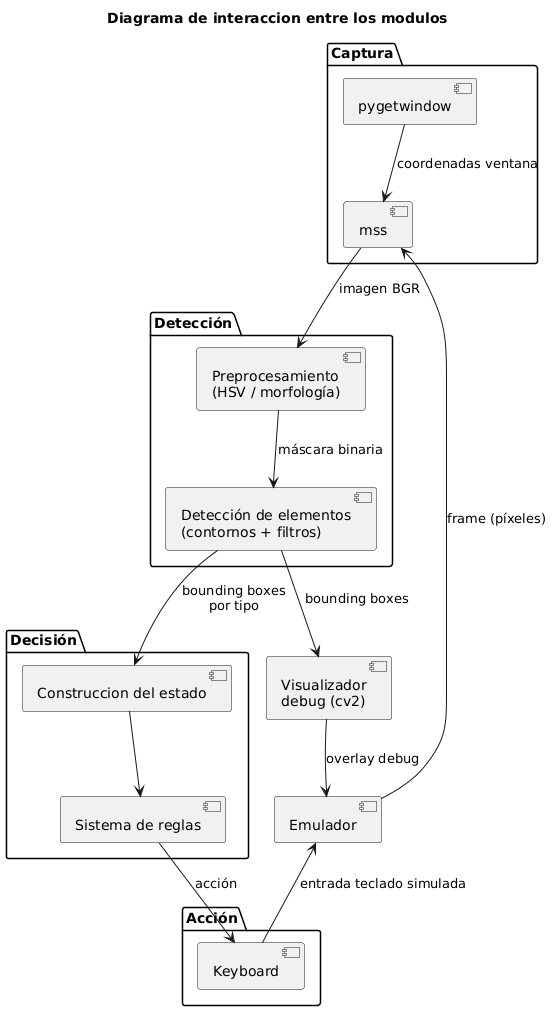

The diagram above was rendered by PlantUML. Its source (embedded in the PNG):
@startuml
title Diagrama de interaccion entre los modulos
package "Captura" {
  [mss] as MSS
  [pygetwindow] as PGW
}

package "Detección" {
  [Preprocesamiento\n(HSV / morfología)] as PREP
  [Detección de elementos\n(contornos + filtros)] as DET
}

package "Decisión" {
  [Construccion del estado] as CON
  [Sistema de reglas] as REG
}

package "Acción" {
  [Keyboard] as KEY
}

[Emulador] as EMU
[Visualizador\ndebug (cv2)] as VIS

EMU --> MSS : frame (píxeles)
PGW --> MSS : coordenadas ventana
MSS --> PREP : imagen BGR
PREP --> DET : máscara binaria
DET --> CON: bounding boxes\npor tipo
CON --> REG 
REG --> KEY: acción
KEY --> EMU : entrada teclado simulada
DET --> VIS : bounding boxes
VIS --> EMU : overlay debug
@enduml